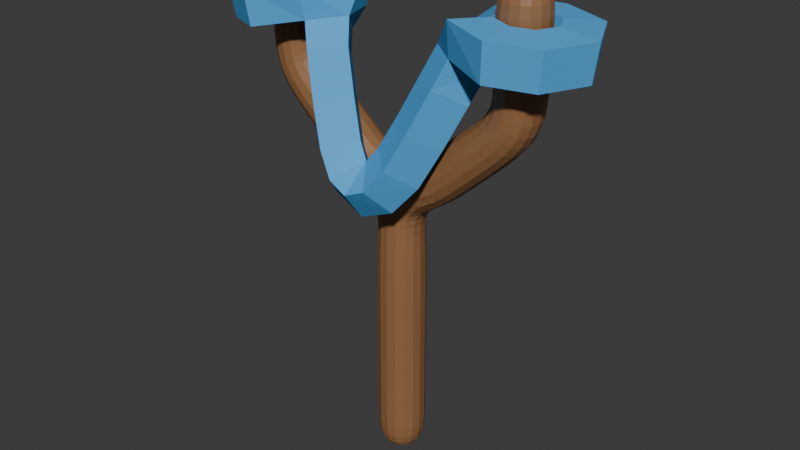 # Source: slingshot.blend  (saved by Blender 4.1.24; exported with 4.5.12 LTS)
import bpy
from mathutils import Matrix  # noqa: F401  (used for matrix-valued properties, if any)

bpy.ops.wm.read_factory_settings(use_empty=True)
scene = bpy.context.scene
scene.name = 'Scene'

# ---- collections
col_collection = bpy.data.collections.new('Collection'); scene.collection.children.link(col_collection)

# ---- materials (node trees are filled in below, after node groups)
mat_material_001 = bpy.data.materials.new('Material.001')
mat_material_001.use_transparent_shadow = False
mat_material_003 = bpy.data.materials.new('Material.003')
mat_material_003.use_transparent_shadow = False

# ---- material node trees
mat_material_001.use_nodes = True; mat_material_001.node_tree.nodes.clear()
_N = mat_material_001.node_tree.nodes; _L = mat_material_001.node_tree.links
n0 = _N.new('ShaderNodeBsdfPrincipled'); n0.name = 'Principled BSDF'; n0.location = (10, 300)
n0.inputs[0].default_value = (0.3095, 0.1474, 0.06062, 1.0)
n1 = _N.new('ShaderNodeOutputMaterial'); n1.name = 'Material Output'; n1.location = (300, 300)
_L.new(n0.outputs[0], n1.inputs[0])
n1.is_active_output = True
mat_material_003.use_nodes = True; mat_material_003.node_tree.nodes.clear()
_N = mat_material_003.node_tree.nodes; _L = mat_material_003.node_tree.links
n0 = _N.new('ShaderNodeBsdfPrincipled'); n0.name = 'Principled BSDF'; n0.location = (10, 300)
n0.inputs[0].default_value = (0.0735, 0.3918, 0.7885, 1.0)
n0.inputs[2].default_value = 0.8049
n1 = _N.new('ShaderNodeOutputMaterial'); n1.name = 'Material Output'; n1.location = (300, 300)
_L.new(n0.outputs[0], n1.inputs[0])
n1.is_active_output = True

# ---- world
world_world = bpy.data.worlds.new('World'); scene.world = world_world
world_world.use_nodes = True; world_world.node_tree.nodes.clear()
_N = world_world.node_tree.nodes; _L = world_world.node_tree.links
n0 = _N.new('ShaderNodeOutputWorld'); n0.name = 'World Output'; n0.location = (300, 300)
n1 = _N.new('ShaderNodeBackground'); n1.name = 'Background'; n1.location = (10, 300)
n1.inputs[0].default_value = (0.05088, 0.05088, 0.05088, 1.0)
_L.new(n1.outputs[0], n0.inputs[0])
n0.is_active_output = True
world_world.color = (0.05088, 0.05088, 0.05088)
world_world.use_sun_shadow = False
world_world.sun_shadow_jitter_overblur = 0.0

# ---- meshes
me_cube_002 = bpy.data.meshes.new('Cube.002')
me_cube_002.from_pydata([(0.0, 0.0, 0.0), (0.0, 0.0, 2.749), (0.0, 0.0, 2.749), (-1.241, 1.495e-07, 3.862), (-1.241, 1.495e-07, 5.139)], [(0, 1), (1, 2), (2, 3), (3, 4)], [])
_uv = me_cube_002.uv_layers.new(name='UVMap')
_uv.uv.foreach_set('vector', [])
me_cube_002.materials.append(mat_material_001)
me_cube_002.update()
me_cube_003 = bpy.data.meshes.new('Cube.003')
me_cube_003.from_pydata([(-1.123, -0.007392, -0.07423), (-0.8682, -0.3452, -0.6977), (-0.6543, -0.4905, -1.254), (-0.4403, -0.6167, -1.764), (-0.2203, -0.7024, -2.065), (0.003801, -0.7338, -2.161), (0.228, -0.7026, -2.068), (0.4527, -0.6177, -1.785), (0.68, -0.4933, -1.311), (0.9098, -0.3495, -0.7777), (-1.248, 0.4258, -0.09344), (-1.691, 0.6073, -0.1348), (-2.129, 0.4733, -0.1626), (-2.308, 0.04284, -0.1973), (-2.136, -0.4142, -0.19), (-1.727, -0.6251, -0.159), (-1.281, -0.4381, -0.1107), (1.134, -0.007392, -0.0756), (1.285, 0.4204, -0.09286), (1.705, 0.6095, -0.1295), (2.156, 0.471, -0.1563), (2.371, 0.02242, -0.1613), (2.174, -0.4271, -0.1543), (1.754, -0.5961, -0.1294), (1.295, -0.431, -0.0909)], [(0, 1), (1, 2), (2, 3), (3, 4), (4, 5), (5, 6), (6, 7), (7, 8), (8, 9), (10, 0), (11, 10), (12, 11), (13, 12), (14, 13), (15, 14), (16, 15), (0, 16), (9, 17), (17, 18), (18, 19), (19, 20), (20, 21), (21, 22), (22, 23), (23, 24), (17, 24)], [])
_uv = me_cube_003.uv_layers.new(name='UVMap')
_uv.uv.foreach_set('vector', [])
me_cube_003.materials.append(mat_material_003)
me_cube_003.update()

# ---- objects
ob_cube = bpy.data.objects.new('Cube', me_cube_002)
ob_cube_001 = bpy.data.objects.new('Cube.001', me_cube_003)

# ---- transforms, parenting, visibility, modifiers, constraints
ob_cube.location = (0.0, 0.0, 0.0)
_m = ob_cube.modifiers.new('Mirror', 'MIRROR')
_m = ob_cube.modifiers.new('Skin', 'SKIN')
_m = ob_cube.modifiers.new('Subdivision', 'SUBSURF')
ob_cube_001.location = (0.0, 0.0, 4.661)
ob_cube_001.scale = (0.7227, 0.7227, 0.7227)
_m = ob_cube_001.modifiers.new('Skin', 'SKIN')

# ---- collection membership
col_collection.objects.link(ob_cube)
col_collection.objects.link(ob_cube_001)

# ---- scene / render settings (as saved in the file)
scene.frame_start = 1; scene.frame_end = 250; scene.frame_set(1)
scene.render.engine = 'BLENDER_EEVEE_NEXT'
scene.cycles.sampling_pattern = 'TABULATED_SOBOL'
scene.eevee.ray_tracing_options.trace_max_roughness = 0.0
bpy.context.view_layer.update()

# ---- added for rendering (the .blend has no active camera and no usable light): camera, sun
cam_auto = bpy.data.cameras.new('AutoCamera')
cam_auto.lens = 50.0
cam_auto.sensor_width = 36.0
cam_auto.clip_end = 1000.0
ob_auto_camera = bpy.data.objects.new('AutoCamera', cam_auto)
scene.collection.objects.link(ob_auto_camera)
ob_auto_camera.location = (5.89115, -7.1001, 7.26549)
ob_auto_camera.rotation_euler = (1.09748, -7.21219e-08, 0.694738)
scene.camera = ob_auto_camera
light_auto_sun = bpy.data.lights.new('AutoSun', 'SUN')
light_auto_sun.energy = 3.0
light_auto_sun.angle = 0.0523599
ob_auto_sun = bpy.data.objects.new('AutoSun', light_auto_sun)
scene.collection.objects.link(ob_auto_sun)
ob_auto_sun.rotation_euler = (0.872665, 0.174533, 0.523599)
bpy.context.view_layer.update()
